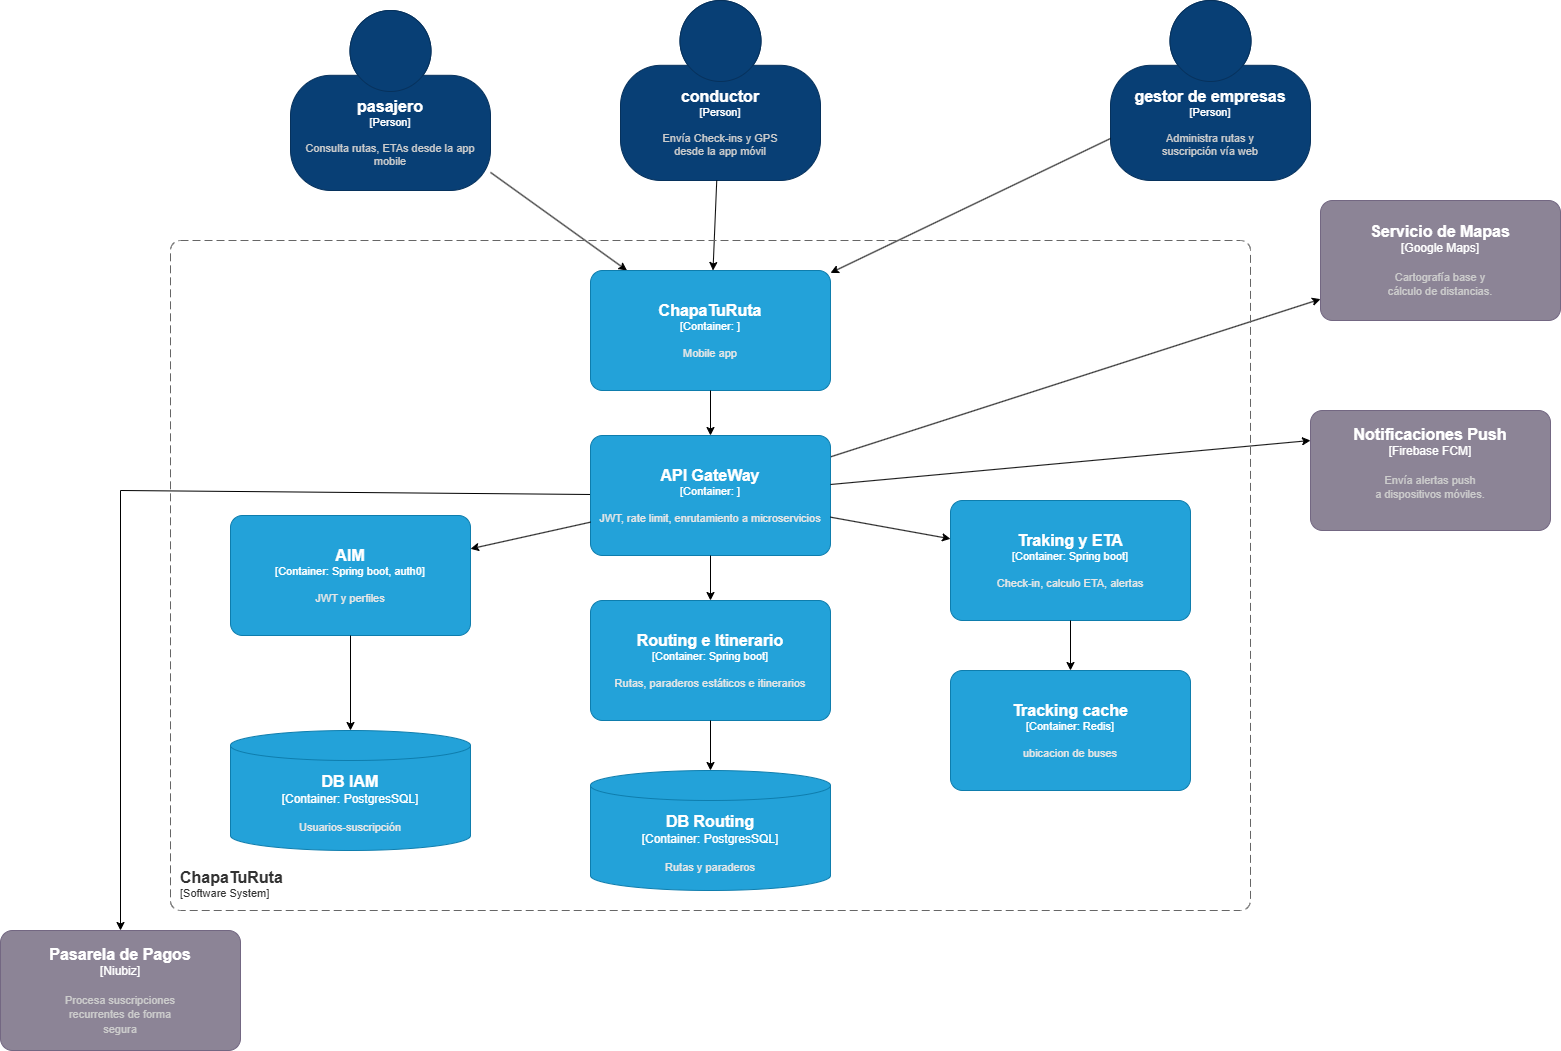

The diagram above was exported from draw.io. Its source (the exported page's mxGraphModel, read from the mxfile embedded in the PNG):
<mxGraphModel dx="2060" dy="1068" grid="1" gridSize="10" guides="1" tooltips="1" connect="1" arrows="1" fold="1" page="1" pageScale="1" pageWidth="827" pageHeight="1169" math="0" shadow="0">
  <root>
    <mxCell id="0" />
    <mxCell id="1" parent="0" />
    <object placeholders="1" c4Name="pasajero" c4Type="Person" c4Description="Consulta rutas, ETAs desde la app mobile" label="&lt;font style=&quot;font-size: 16px&quot;&gt;&lt;b&gt;%c4Name%&lt;/b&gt;&lt;/font&gt;&lt;div&gt;[%c4Type%]&lt;/div&gt;&lt;br&gt;&lt;div&gt;&lt;font style=&quot;font-size: 11px&quot;&gt;&lt;font color=&quot;#cccccc&quot;&gt;%c4Description%&lt;/font&gt;&lt;/div&gt;" id="YriP0hhjEbNLNej6Bog3-1">
      <mxCell parent="1" style="html=1;fontSize=11;dashed=0;whiteSpace=wrap;fillColor=#083F75;strokeColor=#06315C;fontColor=#ffffff;shape=mxgraph.c4.person2;align=center;metaEdit=1;points=[[0.5,0,0],[1,0.5,0],[1,0.75,0],[0.75,1,0],[0.5,1,0],[0.25,1,0],[0,0.75,0],[0,0.5,0]];resizable=0;" vertex="1">
        <mxGeometry height="180" width="200" x="330" y="50" as="geometry" />
      </mxCell>
    </object>
    <object placeholders="1" c4Name="conductor" c4Type="Person" c4Description="Envía Check-ins y GPS&#10;desde la app móvil" label="&lt;font style=&quot;font-size: 16px&quot;&gt;&lt;b&gt;%c4Name%&lt;/b&gt;&lt;/font&gt;&lt;div&gt;[%c4Type%]&lt;/div&gt;&lt;br&gt;&lt;div&gt;&lt;font style=&quot;font-size: 11px&quot;&gt;&lt;font color=&quot;#cccccc&quot;&gt;%c4Description%&lt;/font&gt;&lt;/div&gt;" id="YriP0hhjEbNLNej6Bog3-2">
      <mxCell parent="1" style="html=1;fontSize=11;dashed=0;whiteSpace=wrap;fillColor=#083F75;strokeColor=#06315C;fontColor=#ffffff;shape=mxgraph.c4.person2;align=center;metaEdit=1;points=[[0.5,0,0],[1,0.5,0],[1,0.75,0],[0.75,1,0],[0.5,1,0],[0.25,1,0],[0,0.75,0],[0,0.5,0]];resizable=0;" vertex="1">
        <mxGeometry height="180" width="200" x="660" y="40" as="geometry" />
      </mxCell>
    </object>
    <object placeholders="1" c4Name="gestor de empresas" c4Type="Person" c4Description="Administra rutas y&#10;suscripción vía web" label="&lt;font style=&quot;font-size: 16px&quot;&gt;&lt;b&gt;%c4Name%&lt;/b&gt;&lt;/font&gt;&lt;div&gt;[%c4Type%]&lt;/div&gt;&lt;br&gt;&lt;div&gt;&lt;font style=&quot;font-size: 11px&quot;&gt;&lt;font color=&quot;#cccccc&quot;&gt;%c4Description%&lt;/font&gt;&lt;/div&gt;" id="YriP0hhjEbNLNej6Bog3-3">
      <mxCell parent="1" style="html=1;fontSize=11;dashed=0;whiteSpace=wrap;fillColor=#083F75;strokeColor=#06315C;fontColor=#ffffff;shape=mxgraph.c4.person2;align=center;metaEdit=1;points=[[0.5,0,0],[1,0.5,0],[1,0.75,0],[0.75,1,0],[0.5,1,0],[0.25,1,0],[0,0.75,0],[0,0.5,0]];resizable=0;" vertex="1">
        <mxGeometry height="180" width="200" x="1150" y="40" as="geometry" />
      </mxCell>
    </object>
    <object placeholders="1" c4Name="Servicio de Mapas&#10;" c4Type="Google Maps" c4Description="Cartografía base y&#10;cálculo de distancias.&#10;" label="&lt;font style=&quot;font-size: 16px&quot;&gt;&lt;b&gt;%c4Name%&lt;/b&gt;&lt;/font&gt;&lt;div&gt;[%c4Type%]&lt;/div&gt;&lt;br&gt;&lt;div&gt;&lt;font style=&quot;font-size: 11px&quot;&gt;&lt;font color=&quot;#cccccc&quot;&gt;%c4Description%&lt;/font&gt;&lt;/div&gt;" id="YriP0hhjEbNLNej6Bog3-6">
      <mxCell parent="1" style="rounded=1;whiteSpace=wrap;html=1;labelBackgroundColor=none;fillColor=#8C8496;fontColor=#ffffff;align=center;arcSize=10;strokeColor=#736782;metaEdit=1;resizable=0;points=[[0.25,0,0],[0.5,0,0],[0.75,0,0],[1,0.25,0],[1,0.5,0],[1,0.75,0],[0.75,1,0],[0.5,1,0],[0.25,1,0],[0,0.75,0],[0,0.5,0],[0,0.25,0]];" vertex="1">
        <mxGeometry height="120" width="240" x="1360" y="240" as="geometry" />
      </mxCell>
    </object>
    <object placeholders="1" c4Name="Pasarela de Pagos" c4Type="Niubiz" c4Description="Procesa suscripciones&#10;recurrentes de forma&#10;segura&#10;" label="&lt;font style=&quot;font-size: 16px&quot;&gt;&lt;b&gt;%c4Name%&lt;/b&gt;&lt;/font&gt;&lt;div&gt;[%c4Type%]&lt;/div&gt;&lt;br&gt;&lt;div&gt;&lt;font style=&quot;font-size: 11px&quot;&gt;&lt;font color=&quot;#cccccc&quot;&gt;%c4Description%&lt;/font&gt;&lt;/div&gt;" id="YriP0hhjEbNLNej6Bog3-7">
      <mxCell parent="1" style="rounded=1;whiteSpace=wrap;html=1;labelBackgroundColor=none;fillColor=#8C8496;fontColor=#ffffff;align=center;arcSize=10;strokeColor=#736782;metaEdit=1;resizable=0;points=[[0.25,0,0],[0.5,0,0],[0.75,0,0],[1,0.25,0],[1,0.5,0],[1,0.75,0],[0.75,1,0],[0.5,1,0],[0.25,1,0],[0,0.75,0],[0,0.5,0],[0,0.25,0]];" vertex="1">
        <mxGeometry height="120" width="240" x="40" y="970" as="geometry" />
      </mxCell>
    </object>
    <object placeholders="1" c4Name="Notificaciones Push&#10;" c4Type="Firebase FCM" c4Description="Envía alertas push&#10;a dispositivos móviles.&#10;&#10;" label="&lt;font style=&quot;font-size: 16px&quot;&gt;&lt;b&gt;%c4Name%&lt;/b&gt;&lt;/font&gt;&lt;div&gt;[%c4Type%]&lt;/div&gt;&lt;br&gt;&lt;div&gt;&lt;font style=&quot;font-size: 11px&quot;&gt;&lt;font color=&quot;#cccccc&quot;&gt;%c4Description%&lt;/font&gt;&lt;/div&gt;" id="YriP0hhjEbNLNej6Bog3-8">
      <mxCell parent="1" style="rounded=1;whiteSpace=wrap;html=1;labelBackgroundColor=none;fillColor=#8C8496;fontColor=#ffffff;align=center;arcSize=10;strokeColor=#736782;metaEdit=1;resizable=0;points=[[0.25,0,0],[0.5,0,0],[0.75,0,0],[1,0.25,0],[1,0.5,0],[1,0.75,0],[0.75,1,0],[0.5,1,0],[0.25,1,0],[0,0.75,0],[0,0.5,0],[0,0.25,0]];" vertex="1">
        <mxGeometry height="120" width="240" x="1350" y="450" as="geometry" />
      </mxCell>
    </object>
    <mxCell id="YriP0hhjEbNLNej6Bog3-9" edge="1" parent="1" source="YriP0hhjEbNLNej6Bog3-1" style="endArrow=classic;html=1;rounded=0;" target="YriP0hhjEbNLNej6Bog3-16" value="">
      <mxGeometry height="50" relative="1" width="50" as="geometry">
        <mxPoint x="610" y="620" as="sourcePoint" />
        <mxPoint x="635.8999999999996" y="500" as="targetPoint" />
      </mxGeometry>
    </mxCell>
    <mxCell id="YriP0hhjEbNLNej6Bog3-10" edge="1" parent="1" source="YriP0hhjEbNLNej6Bog3-2" style="endArrow=classic;html=1;rounded=0;" target="YriP0hhjEbNLNej6Bog3-16" value="">
      <mxGeometry height="50" relative="1" width="50" as="geometry">
        <mxPoint x="610" y="620" as="sourcePoint" />
        <mxPoint x="695.1199999999999" y="500" as="targetPoint" />
      </mxGeometry>
    </mxCell>
    <mxCell id="YriP0hhjEbNLNej6Bog3-11" edge="1" parent="1" source="YriP0hhjEbNLNej6Bog3-3" style="endArrow=classic;html=1;rounded=0;" target="YriP0hhjEbNLNej6Bog3-16" value="">
      <mxGeometry height="50" relative="1" width="50" as="geometry">
        <mxPoint x="610" y="620" as="sourcePoint" />
        <mxPoint x="768.8000000000002" y="500" as="targetPoint" />
      </mxGeometry>
    </mxCell>
    <mxCell id="YriP0hhjEbNLNej6Bog3-12" edge="1" parent="1" source="YriP0hhjEbNLNej6Bog3-17" style="endArrow=classic;html=1;rounded=0;entryX=0.5;entryY=0;entryDx=0;entryDy=0;entryPerimeter=0;" target="YriP0hhjEbNLNej6Bog3-7" value="">
      <mxGeometry height="50" relative="1" width="50" as="geometry">
        <Array as="points">
          <mxPoint x="160" y="530" />
        </Array>
        <mxPoint x="150" y="710" as="sourcePoint" />
        <mxPoint x="660" y="570" as="targetPoint" />
      </mxGeometry>
    </mxCell>
    <mxCell id="YriP0hhjEbNLNej6Bog3-13" edge="1" parent="1" source="YriP0hhjEbNLNej6Bog3-17" style="endArrow=classic;html=1;rounded=0;" target="YriP0hhjEbNLNej6Bog3-6" value="">
      <mxGeometry height="50" relative="1" width="50" as="geometry">
        <mxPoint x="800" y="980" as="sourcePoint" />
        <mxPoint x="660" y="570" as="targetPoint" />
      </mxGeometry>
    </mxCell>
    <object placeholders="1" c4Name="ChapaTuRuta" c4Type="" c4Application="Software System" label="&lt;font style=&quot;font-size: 16px&quot;&gt;&lt;b&gt;&lt;div style=&quot;text-align: left&quot;&gt;%c4Name%&lt;/div&gt;&lt;/b&gt;&lt;/font&gt;&lt;div style=&quot;text-align: left&quot;&gt;[%c4Application%]&lt;/div&gt;" id="YriP0hhjEbNLNej6Bog3-15">
      <mxCell parent="1" style="rounded=1;fontSize=11;whiteSpace=wrap;html=1;dashed=1;arcSize=20;fillColor=none;strokeColor=#666666;fontColor=#333333;labelBackgroundColor=none;align=left;verticalAlign=bottom;labelBorderColor=none;spacingTop=0;spacing=10;dashPattern=8 4;metaEdit=1;rotatable=0;perimeter=rectanglePerimeter;noLabel=0;labelPadding=0;allowArrows=0;connectable=0;expand=0;recursiveResize=0;editable=1;pointerEvents=0;absoluteArcSize=1;points=[[0.25,0,0],[0.5,0,0],[0.75,0,0],[1,0.25,0],[1,0.5,0],[1,0.75,0],[0.75,1,0],[0.5,1,0],[0.25,1,0],[0,0.75,0],[0,0.5,0],[0,0.25,0]];" vertex="1">
        <mxGeometry height="670" width="1080" x="210" y="280" as="geometry" />
      </mxCell>
    </object>
    <object placeholders="1" c4Name="ChapaTuRuta" c4Type="Container" c4Technology="" c4Description="Mobile app" label="&lt;font style=&quot;font-size: 16px&quot;&gt;&lt;b&gt;%c4Name%&lt;/b&gt;&lt;/font&gt;&lt;div&gt;[%c4Type%: %c4Technology%]&lt;/div&gt;&lt;br&gt;&lt;div&gt;&lt;font style=&quot;font-size: 11px&quot;&gt;&lt;font color=&quot;#E6E6E6&quot;&gt;%c4Description%&lt;/font&gt;&lt;/div&gt;" id="YriP0hhjEbNLNej6Bog3-16">
      <mxCell parent="1" style="rounded=1;whiteSpace=wrap;html=1;fontSize=11;labelBackgroundColor=none;fillColor=#23A2D9;fontColor=#ffffff;align=center;arcSize=10;strokeColor=#0E7DAD;metaEdit=1;resizable=0;points=[[0.25,0,0],[0.5,0,0],[0.75,0,0],[1,0.25,0],[1,0.5,0],[1,0.75,0],[0.75,1,0],[0.5,1,0],[0.25,1,0],[0,0.75,0],[0,0.5,0],[0,0.25,0]];" vertex="1">
        <mxGeometry height="120" width="240" x="630" y="310" as="geometry" />
      </mxCell>
    </object>
    <object placeholders="1" c4Name="API GateWay" c4Type="Container" c4Technology="" c4Description="JWT, rate limit, enrutamiento a microservicios" label="&lt;font style=&quot;font-size: 16px&quot;&gt;&lt;b&gt;%c4Name%&lt;/b&gt;&lt;/font&gt;&lt;div&gt;[%c4Type%: %c4Technology%]&lt;/div&gt;&lt;br&gt;&lt;div&gt;&lt;font style=&quot;font-size: 11px&quot;&gt;&lt;font color=&quot;#E6E6E6&quot;&gt;%c4Description%&lt;/font&gt;&lt;/div&gt;" id="YriP0hhjEbNLNej6Bog3-17">
      <mxCell parent="1" style="rounded=1;whiteSpace=wrap;html=1;fontSize=11;labelBackgroundColor=none;fillColor=#23A2D9;fontColor=#ffffff;align=center;arcSize=10;strokeColor=#0E7DAD;metaEdit=1;resizable=0;points=[[0.25,0,0],[0.5,0,0],[0.75,0,0],[1,0.25,0],[1,0.5,0],[1,0.75,0],[0.75,1,0],[0.5,1,0],[0.25,1,0],[0,0.75,0],[0,0.5,0],[0,0.25,0]];" vertex="1">
        <mxGeometry height="120" width="240" x="630" y="475" as="geometry" />
      </mxCell>
    </object>
    <object placeholders="1" c4Name="AIM" c4Type="Container" c4Technology="Spring boot, auth0" c4Description="JWT y perfiles" label="&lt;font style=&quot;font-size: 16px&quot;&gt;&lt;b&gt;%c4Name%&lt;/b&gt;&lt;/font&gt;&lt;div&gt;[%c4Type%: %c4Technology%]&lt;/div&gt;&lt;br&gt;&lt;div&gt;&lt;font style=&quot;font-size: 11px&quot;&gt;&lt;font color=&quot;#E6E6E6&quot;&gt;%c4Description%&lt;/font&gt;&lt;/div&gt;" id="YriP0hhjEbNLNej6Bog3-18">
      <mxCell parent="1" style="rounded=1;whiteSpace=wrap;html=1;fontSize=11;labelBackgroundColor=none;fillColor=#23A2D9;fontColor=#ffffff;align=center;arcSize=10;strokeColor=#0E7DAD;metaEdit=1;resizable=0;points=[[0.25,0,0],[0.5,0,0],[0.75,0,0],[1,0.25,0],[1,0.5,0],[1,0.75,0],[0.75,1,0],[0.5,1,0],[0.25,1,0],[0,0.75,0],[0,0.5,0],[0,0.25,0]];" vertex="1">
        <mxGeometry height="120" width="240" x="270" y="555" as="geometry" />
      </mxCell>
    </object>
    <object placeholders="1" c4Name="Routing e Itinerario" c4Type="Container" c4Technology="Spring boot" c4Description="Rutas, paraderos estáticos e itinerarios" label="&lt;font style=&quot;font-size: 16px&quot;&gt;&lt;b&gt;%c4Name%&lt;/b&gt;&lt;/font&gt;&lt;div&gt;[%c4Type%: %c4Technology%]&lt;/div&gt;&lt;br&gt;&lt;div&gt;&lt;font style=&quot;font-size: 11px&quot;&gt;&lt;font color=&quot;#E6E6E6&quot;&gt;%c4Description%&lt;/font&gt;&lt;/div&gt;" id="YriP0hhjEbNLNej6Bog3-19">
      <mxCell parent="1" style="rounded=1;whiteSpace=wrap;html=1;fontSize=11;labelBackgroundColor=none;fillColor=#23A2D9;fontColor=#ffffff;align=center;arcSize=10;strokeColor=#0E7DAD;metaEdit=1;resizable=0;points=[[0.25,0,0],[0.5,0,0],[0.75,0,0],[1,0.25,0],[1,0.5,0],[1,0.75,0],[0.75,1,0],[0.5,1,0],[0.25,1,0],[0,0.75,0],[0,0.5,0],[0,0.25,0]];" vertex="1">
        <mxGeometry height="120" width="240" x="630" y="640" as="geometry" />
      </mxCell>
    </object>
    <object placeholders="1" c4Name="Traking y ETA" c4Type="Container" c4Technology="Spring boot" c4Description="Check-in, calculo ETA, alertas" label="&lt;font style=&quot;font-size: 16px&quot;&gt;&lt;b&gt;%c4Name%&lt;/b&gt;&lt;/font&gt;&lt;div&gt;[%c4Type%: %c4Technology%]&lt;/div&gt;&lt;br&gt;&lt;div&gt;&lt;font style=&quot;font-size: 11px&quot;&gt;&lt;font color=&quot;#E6E6E6&quot;&gt;%c4Description%&lt;/font&gt;&lt;/div&gt;" id="YriP0hhjEbNLNej6Bog3-20">
      <mxCell parent="1" style="rounded=1;whiteSpace=wrap;html=1;fontSize=11;labelBackgroundColor=none;fillColor=#23A2D9;fontColor=#ffffff;align=center;arcSize=10;strokeColor=#0E7DAD;metaEdit=1;resizable=0;points=[[0.25,0,0],[0.5,0,0],[0.75,0,0],[1,0.25,0],[1,0.5,0],[1,0.75,0],[0.75,1,0],[0.5,1,0],[0.25,1,0],[0,0.75,0],[0,0.5,0],[0,0.25,0]];" vertex="1">
        <mxGeometry height="120" width="240" x="990" y="540" as="geometry" />
      </mxCell>
    </object>
    <object placeholders="1" c4Name="DB IAM" c4Type="Container" c4Technology="PostgresSQL" c4Description="Usuarios-suscripción" label="&lt;font style=&quot;font-size: 16px&quot;&gt;&lt;b&gt;%c4Name%&lt;/b&gt;&lt;/font&gt;&lt;div&gt;[%c4Type%:&amp;nbsp;%c4Technology%]&lt;/div&gt;&lt;br&gt;&lt;div&gt;&lt;font style=&quot;font-size: 11px&quot;&gt;&lt;font color=&quot;#E6E6E6&quot;&gt;%c4Description%&lt;/font&gt;&lt;/div&gt;" id="YriP0hhjEbNLNej6Bog3-21">
      <mxCell parent="1" style="shape=cylinder3;size=15;whiteSpace=wrap;html=1;boundedLbl=1;rounded=0;labelBackgroundColor=none;fillColor=#23A2D9;fontSize=12;fontColor=#ffffff;align=center;strokeColor=#0E7DAD;metaEdit=1;points=[[0.5,0,0],[1,0.25,0],[1,0.5,0],[1,0.75,0],[0.5,1,0],[0,0.75,0],[0,0.5,0],[0,0.25,0]];resizable=0;" vertex="1">
        <mxGeometry height="120" width="240" x="270" y="770" as="geometry" />
      </mxCell>
    </object>
    <object placeholders="1" c4Name="DB Routing" c4Type="Container" c4Technology="PostgresSQL" c4Description="Rutas y paraderos" label="&lt;font style=&quot;font-size: 16px&quot;&gt;&lt;b&gt;%c4Name%&lt;/b&gt;&lt;/font&gt;&lt;div&gt;[%c4Type%:&amp;nbsp;%c4Technology%]&lt;/div&gt;&lt;br&gt;&lt;div&gt;&lt;font style=&quot;font-size: 11px&quot;&gt;&lt;font color=&quot;#E6E6E6&quot;&gt;%c4Description%&lt;/font&gt;&lt;/div&gt;" id="YriP0hhjEbNLNej6Bog3-22">
      <mxCell parent="1" style="shape=cylinder3;size=15;whiteSpace=wrap;html=1;boundedLbl=1;rounded=0;labelBackgroundColor=none;fillColor=#23A2D9;fontSize=12;fontColor=#ffffff;align=center;strokeColor=#0E7DAD;metaEdit=1;points=[[0.5,0,0],[1,0.25,0],[1,0.5,0],[1,0.75,0],[0.5,1,0],[0,0.75,0],[0,0.5,0],[0,0.25,0]];resizable=0;" vertex="1">
        <mxGeometry height="120" width="240" x="630" y="810" as="geometry" />
      </mxCell>
    </object>
    <object placeholders="1" c4Name="Tracking cache" c4Type="Container" c4Technology="Redis" c4Description="ubicacion de buses" label="&lt;font style=&quot;font-size: 16px&quot;&gt;&lt;b&gt;%c4Name%&lt;/b&gt;&lt;/font&gt;&lt;div&gt;[%c4Type%: %c4Technology%]&lt;/div&gt;&lt;br&gt;&lt;div&gt;&lt;font style=&quot;font-size: 11px&quot;&gt;&lt;font color=&quot;#E6E6E6&quot;&gt;%c4Description%&lt;/font&gt;&lt;/div&gt;" id="YriP0hhjEbNLNej6Bog3-24">
      <mxCell parent="1" style="rounded=1;whiteSpace=wrap;html=1;fontSize=11;labelBackgroundColor=none;fillColor=#23A2D9;fontColor=#ffffff;align=center;arcSize=10;strokeColor=#0E7DAD;metaEdit=1;resizable=0;points=[[0.25,0,0],[0.5,0,0],[0.75,0,0],[1,0.25,0],[1,0.5,0],[1,0.75,0],[0.75,1,0],[0.5,1,0],[0.25,1,0],[0,0.75,0],[0,0.5,0],[0,0.25,0]];" vertex="1">
        <mxGeometry height="120" width="240" x="990" y="710" as="geometry" />
      </mxCell>
    </object>
    <mxCell id="YriP0hhjEbNLNej6Bog3-25" edge="1" parent="1" source="YriP0hhjEbNLNej6Bog3-17" style="endArrow=classic;html=1;rounded=0;entryX=0;entryY=0.25;entryDx=0;entryDy=0;entryPerimeter=0;" target="YriP0hhjEbNLNej6Bog3-8" value="">
      <mxGeometry height="50" relative="1" width="50" as="geometry">
        <mxPoint x="1020" y="800" as="sourcePoint" />
        <mxPoint x="1070" y="750" as="targetPoint" />
      </mxGeometry>
    </mxCell>
    <mxCell id="YriP0hhjEbNLNej6Bog3-26" edge="1" parent="1" source="YriP0hhjEbNLNej6Bog3-20" style="endArrow=classic;html=1;rounded=0;" target="YriP0hhjEbNLNej6Bog3-24" value="">
      <mxGeometry height="50" relative="1" width="50" as="geometry">
        <mxPoint x="960" y="800" as="sourcePoint" />
        <mxPoint x="1010" y="750" as="targetPoint" />
      </mxGeometry>
    </mxCell>
    <mxCell id="YriP0hhjEbNLNej6Bog3-27" edge="1" parent="1" source="YriP0hhjEbNLNej6Bog3-17" style="endArrow=classic;html=1;rounded=0;" target="YriP0hhjEbNLNej6Bog3-20" value="">
      <mxGeometry height="50" relative="1" width="50" as="geometry">
        <mxPoint x="1020" y="800" as="sourcePoint" />
        <mxPoint x="1070" y="750" as="targetPoint" />
      </mxGeometry>
    </mxCell>
    <mxCell id="YriP0hhjEbNLNej6Bog3-28" edge="1" parent="1" source="YriP0hhjEbNLNej6Bog3-16" style="endArrow=classic;html=1;rounded=0;" target="YriP0hhjEbNLNej6Bog3-17" value="">
      <mxGeometry height="50" relative="1" width="50" as="geometry">
        <mxPoint x="1020" y="600" as="sourcePoint" />
        <mxPoint x="1070" y="550" as="targetPoint" />
      </mxGeometry>
    </mxCell>
    <mxCell id="YriP0hhjEbNLNej6Bog3-29" edge="1" parent="1" source="YriP0hhjEbNLNej6Bog3-17" style="endArrow=classic;html=1;rounded=0;" target="YriP0hhjEbNLNej6Bog3-19" value="">
      <mxGeometry height="50" relative="1" width="50" as="geometry">
        <mxPoint x="1020" y="1000" as="sourcePoint" />
        <mxPoint x="1070" y="950" as="targetPoint" />
      </mxGeometry>
    </mxCell>
    <mxCell id="YriP0hhjEbNLNej6Bog3-30" edge="1" parent="1" source="YriP0hhjEbNLNej6Bog3-17" style="endArrow=classic;html=1;rounded=0;" target="YriP0hhjEbNLNej6Bog3-18" value="">
      <mxGeometry height="50" relative="1" width="50" as="geometry">
        <mxPoint x="1020" y="800" as="sourcePoint" />
        <mxPoint x="1070" y="750" as="targetPoint" />
      </mxGeometry>
    </mxCell>
    <mxCell id="YriP0hhjEbNLNej6Bog3-31" edge="1" parent="1" source="YriP0hhjEbNLNej6Bog3-18" style="endArrow=classic;html=1;rounded=0;" target="YriP0hhjEbNLNej6Bog3-21" value="">
      <mxGeometry height="50" relative="1" width="50" as="geometry">
        <mxPoint x="1020" y="800" as="sourcePoint" />
        <mxPoint x="1070" y="750" as="targetPoint" />
      </mxGeometry>
    </mxCell>
    <mxCell id="YriP0hhjEbNLNej6Bog3-32" edge="1" parent="1" source="YriP0hhjEbNLNej6Bog3-19" style="endArrow=classic;html=1;rounded=0;" target="YriP0hhjEbNLNej6Bog3-22" value="">
      <mxGeometry height="50" relative="1" width="50" as="geometry">
        <mxPoint x="1020" y="800" as="sourcePoint" />
        <mxPoint x="1070" y="750" as="targetPoint" />
      </mxGeometry>
    </mxCell>
  </root>
</mxGraphModel>